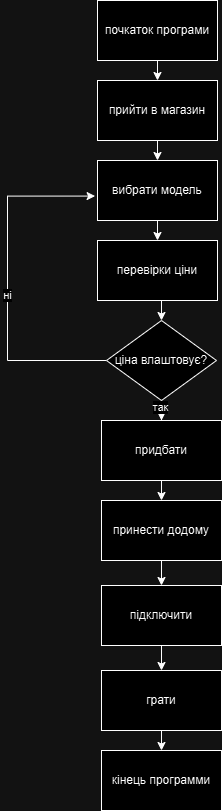

The diagram above was exported from draw.io. Its source (the exported page's mxGraphModel, read from the mxfile embedded in the PNG):
<mxGraphModel dx="600" dy="318" grid="1" gridSize="10" guides="1" tooltips="1" connect="1" arrows="1" fold="1" page="1" pageScale="1" pageWidth="827" pageHeight="1169" math="0" shadow="0">
  <root>
    <mxCell id="0" />
    <mxCell id="1" parent="0" />
    <mxCell id="gpdm6xmWXLpN3aQICO1K-59" style="edgeStyle=orthogonalEdgeStyle;rounded=0;orthogonalLoop=1;jettySize=auto;html=1;entryX=0.5;entryY=0;entryDx=0;entryDy=0;" edge="1" parent="1" source="gpdm6xmWXLpN3aQICO1K-51">
      <mxGeometry relative="1" as="geometry">
        <mxPoint x="410" y="80" as="targetPoint" />
      </mxGeometry>
    </mxCell>
    <mxCell id="gpdm6xmWXLpN3aQICO1K-51" value="почкаток програми" style="rounded=0;whiteSpace=wrap;html=1;" vertex="1" parent="1">
      <mxGeometry x="350" width="120" height="60" as="geometry" />
    </mxCell>
    <mxCell id="gpdm6xmWXLpN3aQICO1K-131" style="edgeStyle=orthogonalEdgeStyle;rounded=0;orthogonalLoop=1;jettySize=auto;html=1;exitX=0.5;exitY=1;exitDx=0;exitDy=0;entryX=0.5;entryY=0;entryDx=0;entryDy=0;" edge="1" parent="1" source="gpdm6xmWXLpN3aQICO1K-115" target="gpdm6xmWXLpN3aQICO1K-116">
      <mxGeometry relative="1" as="geometry" />
    </mxCell>
    <mxCell id="gpdm6xmWXLpN3aQICO1K-115" value="прийти в магазин" style="rounded=0;whiteSpace=wrap;html=1;" vertex="1" parent="1">
      <mxGeometry x="350" y="80" width="120" height="60" as="geometry" />
    </mxCell>
    <mxCell id="gpdm6xmWXLpN3aQICO1K-132" style="edgeStyle=orthogonalEdgeStyle;rounded=0;orthogonalLoop=1;jettySize=auto;html=1;exitX=0.5;exitY=1;exitDx=0;exitDy=0;entryX=0.5;entryY=0;entryDx=0;entryDy=0;" edge="1" parent="1" source="gpdm6xmWXLpN3aQICO1K-116" target="gpdm6xmWXLpN3aQICO1K-117">
      <mxGeometry relative="1" as="geometry" />
    </mxCell>
    <mxCell id="gpdm6xmWXLpN3aQICO1K-116" value="вибрати модель" style="rounded=0;whiteSpace=wrap;html=1;" vertex="1" parent="1">
      <mxGeometry x="350" y="160" width="120" height="60" as="geometry" />
    </mxCell>
    <mxCell id="gpdm6xmWXLpN3aQICO1K-133" style="edgeStyle=orthogonalEdgeStyle;rounded=0;orthogonalLoop=1;jettySize=auto;html=1;exitX=0.5;exitY=1;exitDx=0;exitDy=0;entryX=0.5;entryY=0;entryDx=0;entryDy=0;" edge="1" parent="1" source="gpdm6xmWXLpN3aQICO1K-117" target="gpdm6xmWXLpN3aQICO1K-119">
      <mxGeometry relative="1" as="geometry" />
    </mxCell>
    <mxCell id="gpdm6xmWXLpN3aQICO1K-117" value="перевірки ціни" style="rounded=0;whiteSpace=wrap;html=1;" vertex="1" parent="1">
      <mxGeometry x="350" y="240" width="120" height="60" as="geometry" />
    </mxCell>
    <mxCell id="gpdm6xmWXLpN3aQICO1K-121" style="edgeStyle=orthogonalEdgeStyle;rounded=0;orthogonalLoop=1;jettySize=auto;html=1;entryX=-0.02;entryY=0.593;entryDx=0;entryDy=0;entryPerimeter=0;" edge="1" parent="1" source="gpdm6xmWXLpN3aQICO1K-119" target="gpdm6xmWXLpN3aQICO1K-116">
      <mxGeometry relative="1" as="geometry">
        <mxPoint x="280" y="200" as="targetPoint" />
        <Array as="points">
          <mxPoint x="260" y="360" />
          <mxPoint x="260" y="196" />
        </Array>
      </mxGeometry>
    </mxCell>
    <mxCell id="gpdm6xmWXLpN3aQICO1K-129" value="ні" style="edgeLabel;html=1;align=center;verticalAlign=middle;resizable=0;points=[];" vertex="1" connectable="0" parent="gpdm6xmWXLpN3aQICO1K-121">
      <mxGeometry x="-0.0611" relative="1" as="geometry">
        <mxPoint as="offset" />
      </mxGeometry>
    </mxCell>
    <mxCell id="gpdm6xmWXLpN3aQICO1K-127" style="edgeStyle=orthogonalEdgeStyle;rounded=0;orthogonalLoop=1;jettySize=auto;html=1;entryX=0.5;entryY=0;entryDx=0;entryDy=0;" edge="1" parent="1" source="gpdm6xmWXLpN3aQICO1K-119" target="gpdm6xmWXLpN3aQICO1K-122">
      <mxGeometry relative="1" as="geometry" />
    </mxCell>
    <mxCell id="gpdm6xmWXLpN3aQICO1K-128" value="так" style="edgeLabel;html=1;align=center;verticalAlign=middle;resizable=0;points=[];" vertex="1" connectable="0" parent="gpdm6xmWXLpN3aQICO1K-127">
      <mxGeometry x="0.56" y="-1" relative="1" as="geometry">
        <mxPoint as="offset" />
      </mxGeometry>
    </mxCell>
    <mxCell id="gpdm6xmWXLpN3aQICO1K-119" value="ціна влаштовує?" style="rhombus;whiteSpace=wrap;html=1;" vertex="1" parent="1">
      <mxGeometry x="359" y="320" width="110" height="80" as="geometry" />
    </mxCell>
    <mxCell id="gpdm6xmWXLpN3aQICO1K-134" style="edgeStyle=orthogonalEdgeStyle;rounded=0;orthogonalLoop=1;jettySize=auto;html=1;exitX=0.5;exitY=1;exitDx=0;exitDy=0;entryX=0.5;entryY=0;entryDx=0;entryDy=0;" edge="1" parent="1" source="gpdm6xmWXLpN3aQICO1K-122" target="gpdm6xmWXLpN3aQICO1K-123">
      <mxGeometry relative="1" as="geometry" />
    </mxCell>
    <mxCell id="gpdm6xmWXLpN3aQICO1K-122" value="придбати" style="rounded=0;whiteSpace=wrap;html=1;" vertex="1" parent="1">
      <mxGeometry x="354" y="420" width="120" height="60" as="geometry" />
    </mxCell>
    <mxCell id="gpdm6xmWXLpN3aQICO1K-135" style="edgeStyle=orthogonalEdgeStyle;rounded=0;orthogonalLoop=1;jettySize=auto;html=1;exitX=0.5;exitY=1;exitDx=0;exitDy=0;entryX=0.5;entryY=0;entryDx=0;entryDy=0;" edge="1" parent="1" source="gpdm6xmWXLpN3aQICO1K-123" target="gpdm6xmWXLpN3aQICO1K-124">
      <mxGeometry relative="1" as="geometry" />
    </mxCell>
    <mxCell id="gpdm6xmWXLpN3aQICO1K-123" value="принести додому" style="rounded=0;whiteSpace=wrap;html=1;" vertex="1" parent="1">
      <mxGeometry x="354" y="500" width="120" height="60" as="geometry" />
    </mxCell>
    <mxCell id="gpdm6xmWXLpN3aQICO1K-136" style="edgeStyle=orthogonalEdgeStyle;rounded=0;orthogonalLoop=1;jettySize=auto;html=1;exitX=0.5;exitY=1;exitDx=0;exitDy=0;entryX=0.5;entryY=0;entryDx=0;entryDy=0;" edge="1" parent="1" source="gpdm6xmWXLpN3aQICO1K-124" target="gpdm6xmWXLpN3aQICO1K-125">
      <mxGeometry relative="1" as="geometry" />
    </mxCell>
    <mxCell id="gpdm6xmWXLpN3aQICO1K-124" value="підключити" style="rounded=0;whiteSpace=wrap;html=1;" vertex="1" parent="1">
      <mxGeometry x="354" y="585" width="120" height="60" as="geometry" />
    </mxCell>
    <mxCell id="gpdm6xmWXLpN3aQICO1K-137" style="edgeStyle=orthogonalEdgeStyle;rounded=0;orthogonalLoop=1;jettySize=auto;html=1;exitX=0.5;exitY=1;exitDx=0;exitDy=0;entryX=0.5;entryY=0;entryDx=0;entryDy=0;" edge="1" parent="1" source="gpdm6xmWXLpN3aQICO1K-125" target="gpdm6xmWXLpN3aQICO1K-126">
      <mxGeometry relative="1" as="geometry" />
    </mxCell>
    <mxCell id="gpdm6xmWXLpN3aQICO1K-125" value="грати" style="rounded=0;whiteSpace=wrap;html=1;" vertex="1" parent="1">
      <mxGeometry x="354" y="670" width="120" height="60" as="geometry" />
    </mxCell>
    <mxCell id="gpdm6xmWXLpN3aQICO1K-126" value="кінець программи" style="rounded=0;whiteSpace=wrap;html=1;" vertex="1" parent="1">
      <mxGeometry x="354" y="750" width="120" height="60" as="geometry" />
    </mxCell>
  </root>
</mxGraphModel>